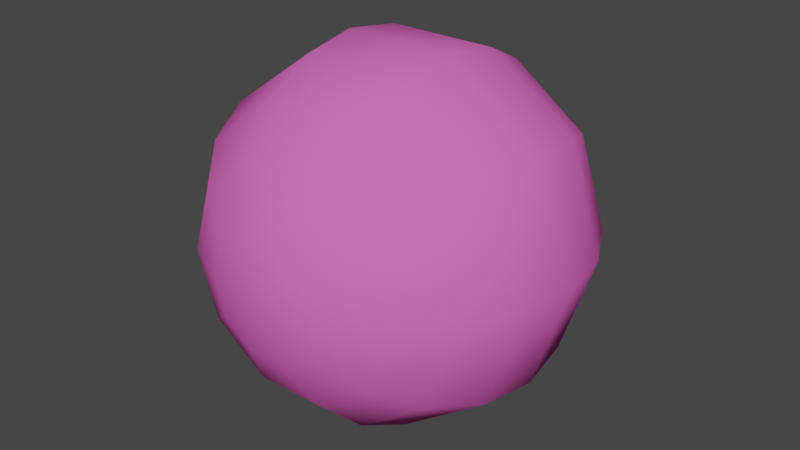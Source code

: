 # Source: test_sphere.blend  (saved by Blender 3.6.11; exported with 4.5.12 LTS)
import bpy
from mathutils import Matrix  # noqa: F401  (used for matrix-valued properties, if any)

bpy.ops.wm.read_factory_settings(use_empty=True)
scene = bpy.context.scene
scene.name = 'Scene'

# ---- materials (node trees are filled in below, after node groups)
mat_material_001 = bpy.data.materials.new('Material.001')
mat_material_001.use_transparent_shadow = False
mat_material_001.diffuse_color = (0.8, 0.143, 0.5299, 1.0)

# ---- material node trees

# ---- world
world_world = bpy.data.worlds.new('World'); scene.world = world_world
world_world.use_nodes = True; world_world.node_tree.nodes.clear()
_N = world_world.node_tree.nodes; _L = world_world.node_tree.links
n0 = _N.new('ShaderNodeOutputWorld'); n0.name = 'World Output'; n0.location = (300, 300)
n1 = _N.new('ShaderNodeBackground'); n1.name = 'Background'; n1.location = (10, 300)
n1.inputs[0].default_value = (0.05088, 0.05088, 0.05088, 1.0)
_L.new(n1.outputs[0], n0.inputs[0])
n0.is_active_output = True
world_world.color = (0.05088, 0.05088, 0.05088)
world_world.use_sun_shadow = False
world_world.sun_shadow_jitter_overblur = 0.0

# ---- meshes
me_world_001 = bpy.data.meshes.new('world.001')
me_world_001.from_pydata([(0.0, 0.0, -2.0), (0.618, 0.0, -1.902), (0.5, 0.3633, -1.902), (0.191, 0.5878, -1.902), (-0.191, 0.5878, -1.902), (-0.5, 0.3633, -1.902), (-0.618, -5.403e-08, -1.902), (-0.5, -0.3633, -1.902), (-0.191, -0.5878, -1.902), (0.191, -0.5878, -1.902), (0.5, -0.3633, -1.902), (1.176, 0.0, -1.618), (0.9511, 0.691, -1.618), (0.3633, 1.118, -1.618), (-0.3633, 1.118, -1.618), (-0.9511, 0.691, -1.618), (-1.176, -1.028e-07, -1.618), (-0.9511, -0.691, -1.618), (-0.3633, -1.118, -1.618), (0.3633, -1.118, -1.618), (0.9511, -0.691, -1.618), (1.618, 0.0, -1.176), (1.309, 0.9511, -1.176), (0.5, 1.539, -1.176), (-0.5, 1.539, -1.176), (-1.309, 0.9511, -1.176), (-1.618, -1.415e-07, -1.176), (-1.309, -0.9511, -1.176), (-0.5, -1.539, -1.176), (0.5, -1.539, -1.176), (1.309, -0.9511, -1.176), (1.902, 0.0, -0.618), (1.539, 1.118, -0.618), (0.5878, 1.809, -0.618), (-0.5878, 1.809, -0.618), (-1.539, 1.118, -0.618), (-1.902, -1.663e-07, -0.618), (-1.539, -1.118, -0.618), (-0.5878, -1.809, -0.618), (0.5878, -1.809, -0.618), (1.539, -1.118, -0.618), (2.0, 0.0, 0.0), (1.618, 1.176, 0.0), (0.618, 1.902, 0.0), (-0.618, 1.902, 0.0), (-1.618, 1.176, 0.0), (-2.0, -1.748e-07, 0.0), (-1.618, -1.176, 0.0), (-0.618, -1.902, 0.0), (0.618, -1.902, 0.0), (1.618, -1.176, 0.0), (1.902, 0.0, 0.618), (1.539, 1.118, 0.618), (0.5878, 1.809, 0.618), (-0.5878, 1.809, 0.618), (-1.539, 1.118, 0.618), (-1.902, -1.663e-07, 0.618), (-1.539, -1.118, 0.618), (-0.5878, -1.809, 0.618), (0.5878, -1.809, 0.618), (1.539, -1.118, 0.618), (1.618, 0.0, 1.176), (1.309, 0.9511, 1.176), (0.5, 1.539, 1.176), (-0.5, 1.539, 1.176), (-1.309, 0.9511, 1.176), (-1.618, -1.415e-07, 1.176), (-1.309, -0.9511, 1.176), (-0.5, -1.539, 1.176), (0.5, -1.539, 1.176), (1.309, -0.9511, 1.176), (1.176, 0.0, 1.618), (0.9511, 0.691, 1.618), (0.3633, 1.118, 1.618), (-0.3633, 1.118, 1.618), (-0.9511, 0.691, 1.618), (-1.176, -1.028e-07, 1.618), (-0.9511, -0.691, 1.618), (-0.3633, -1.118, 1.618), (0.3633, -1.118, 1.618), (0.9511, -0.691, 1.618), (0.618, 0.0, 1.902), (0.5, 0.3633, 1.902), (0.191, 0.5878, 1.902), (-0.191, 0.5878, 1.902), (-0.5, 0.3633, 1.902), (-0.618, -5.403e-08, 1.902), (-0.5, -0.3633, 1.902), (-0.191, -0.5878, 1.902), (0.191, -0.5878, 1.902), (0.5, -0.3633, 1.902), (0.0, 0.0, 2.0)], [], [(2, 1, 0), (3, 2, 0), (4, 3, 0), (5, 4, 0), (6, 5, 0), (7, 6, 0), (8, 7, 0), (9, 8, 0), (10, 9, 0), (1, 10, 0), (1, 2, 12, 11), (2, 3, 13, 12), (3, 4, 14, 13), (4, 5, 15, 14), (5, 6, 16, 15), (6, 7, 17, 16), (7, 8, 18, 17), (8, 9, 19, 18), (9, 10, 20, 19), (10, 1, 11, 20), (11, 12, 22, 21), (12, 13, 23, 22), (13, 14, 24, 23), (14, 15, 25, 24), (15, 16, 26, 25), (16, 17, 27, 26), (17, 18, 28, 27), (18, 19, 29, 28), (19, 20, 30, 29), (20, 11, 21, 30), (21, 22, 32, 31), (22, 23, 33, 32), (23, 24, 34, 33), (24, 25, 35, 34), (25, 26, 36, 35), (26, 27, 37, 36), (27, 28, 38, 37), (28, 29, 39, 38), (29, 30, 40, 39), (30, 21, 31, 40), (31, 32, 42, 41), (32, 33, 43, 42), (33, 34, 44, 43), (34, 35, 45, 44), (35, 36, 46, 45), (36, 37, 47, 46), (37, 38, 48, 47), (38, 39, 49, 48), (39, 40, 50, 49), (40, 31, 41, 50), (41, 42, 52, 51), (42, 43, 53, 52), (43, 44, 54, 53), (44, 45, 55, 54), (45, 46, 56, 55), (46, 47, 57, 56), (47, 48, 58, 57), (48, 49, 59, 58), (49, 50, 60, 59), (50, 41, 51, 60), (51, 52, 62, 61), (52, 53, 63, 62), (53, 54, 64, 63), (54, 55, 65, 64), (55, 56, 66, 65), (56, 57, 67, 66), (57, 58, 68, 67), (58, 59, 69, 68), (59, 60, 70, 69), (60, 51, 61, 70), (61, 62, 72, 71), (62, 63, 73, 72), (63, 64, 74, 73), (64, 65, 75, 74), (65, 66, 76, 75), (66, 67, 77, 76), (67, 68, 78, 77), (68, 69, 79, 78), (69, 70, 80, 79), (70, 61, 71, 80), (71, 72, 82, 81), (72, 73, 83, 82), (73, 74, 84, 83), (74, 75, 85, 84), (75, 76, 86, 85), (76, 77, 87, 86), (77, 78, 88, 87), (78, 79, 89, 88), (79, 80, 90, 89), (80, 71, 81, 90), (81, 82, 91), (82, 83, 91), (83, 84, 91), (84, 85, 91), (85, 86, 91), (86, 87, 91), (87, 88, 91), (88, 89, 91), (89, 90, 91), (90, 81, 91)])
me_world_001.polygons.foreach_set('use_smooth', [True] * 100)
me_world_001.materials.append(mat_material_001)
me_world_001.update()

# ---- objects
ob_world = bpy.data.objects.new('world', me_world_001)

# ---- transforms, parenting, visibility, modifiers, constraints
ob_world.location = (0.0, 0.0, 0.0)
ob_world.rotation_euler = (1.571, -0.0, 0.0)

# ---- collection membership
scene.collection.objects.link(ob_world)

# ---- scene / render settings (as saved in the file)
scene.frame_start = 0; scene.frame_end = 0; scene.frame_set(0)
scene.render.engine = 'BLENDER_EEVEE_NEXT'
scene.cycles.sampling_pattern = 'TABULATED_SOBOL'
scene.view_settings.view_transform = 'Filmic'
bpy.context.view_layer.update()

# ---- added for rendering (the .blend has no active camera and no usable light): camera, sun
cam_auto = bpy.data.cameras.new('AutoCamera')
cam_auto.lens = 50.0
cam_auto.sensor_width = 36.0
cam_auto.clip_end = 1000.0
ob_auto_camera = bpy.data.objects.new('AutoCamera', cam_auto)
scene.collection.objects.link(ob_auto_camera)
ob_auto_camera.location = (6.3073, -7.56876, 5.04584)
ob_auto_camera.rotation_euler = (1.09748, -7.21219e-08, 0.694738)
scene.camera = ob_auto_camera
light_auto_sun = bpy.data.lights.new('AutoSun', 'SUN')
light_auto_sun.energy = 3.0
light_auto_sun.angle = 0.0523599
ob_auto_sun = bpy.data.objects.new('AutoSun', light_auto_sun)
scene.collection.objects.link(ob_auto_sun)
ob_auto_sun.rotation_euler = (0.872665, 0.174533, 0.523599)
bpy.context.view_layer.update()

